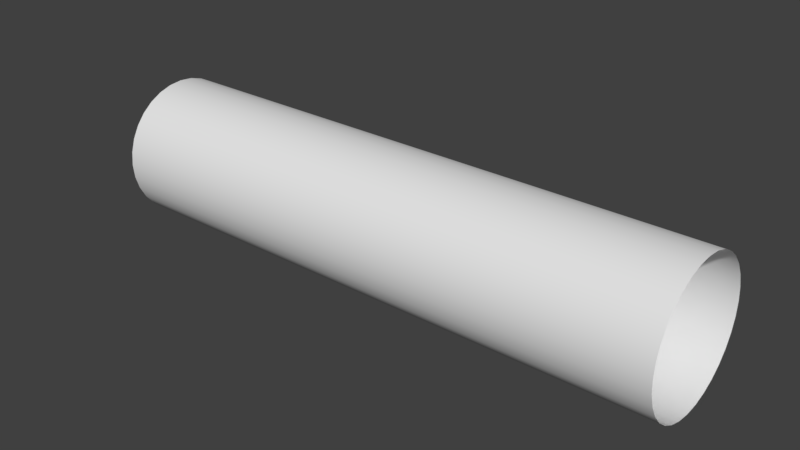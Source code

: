 # Source: cylinder.blend  (saved by Blender 2.77.0; exported with 4.5.12 LTS)
import bpy
from mathutils import Matrix  # noqa: F401  (used for matrix-valued properties, if any)

bpy.ops.wm.read_factory_settings(use_empty=True)
scene = bpy.context.scene
scene.name = 'Scene'

# ---- collections
col_collection_1 = bpy.data.collections.new('Collection 1'); scene.collection.children.link(col_collection_1)

# ---- world
world_world = bpy.data.worlds.new('World'); scene.world = world_world
world_world.color = (0.05088, 0.05088, 0.05088)
world_world.use_sun_shadow = False
world_world.sun_shadow_jitter_overblur = 0.0
world_world.cycles.sampling_method = 'MANUAL'

# ---- meshes
me_cylinder_001 = bpy.data.meshes.new('Cylinder.001')
me_cylinder_001.from_pydata([(-2.466, 0.5956, 0.5096), (2.466, 0.5956, 0.5096), (-2.466, 0.5842, 0.3934), (2.466, 0.5842, 0.3934), (-2.466, 0.5503, 0.2817), (2.466, 0.5503, 0.2817), (-2.466, 0.4952, 0.1787), (2.466, 0.4952, 0.1787), (-2.466, 0.4212, 0.08845), (2.466, 0.4212, 0.08845), (-2.466, 0.3309, 0.01438), (2.466, 0.3309, 0.01438), (-2.466, 0.2279, -0.04066), (2.466, 0.2279, -0.04066), (-2.466, 0.1162, -0.07456), (2.466, 0.1162, -0.07456), (-2.466, 1.751e-07, -0.086), (2.466, 1.751e-07, -0.086), (-2.466, -0.1162, -0.07456), (2.466, -0.1162, -0.07456), (-2.466, -0.2279, -0.04066), (2.466, -0.2279, -0.04066), (-2.466, -0.3309, 0.01438), (2.466, -0.3309, 0.01438), (-2.466, -0.4212, 0.08845), (2.466, -0.4212, 0.08845), (-2.466, -0.4952, 0.1787), (2.466, -0.4952, 0.1787), (-2.466, -0.5503, 0.2817), (2.466, -0.5503, 0.2817), (-2.466, -0.5842, 0.3934), (2.466, -0.5842, 0.3934), (-2.466, -0.5956, 0.5096), (2.466, -0.5956, 0.5096), (-2.466, -0.5842, 0.6258), (2.466, -0.5842, 0.6258), (-2.466, -0.5503, 0.7375), (2.466, -0.5503, 0.7375), (-2.466, -0.4952, 0.8405), (2.466, -0.4952, 0.8405), (-2.466, -0.4212, 0.9308), (2.466, -0.4212, 0.9308), (-2.466, -0.3309, 1.005), (2.466, -0.3309, 1.005), (-2.466, -0.2279, 1.06), (2.466, -0.2279, 1.06), (-2.466, -0.1162, 1.094), (2.466, -0.1162, 1.094), (-2.466, 7.052e-07, 1.105), (2.466, 7.052e-07, 1.105), (-2.466, 0.1162, 1.094), (2.466, 0.1162, 1.094), (-2.466, 0.2279, 1.06), (2.466, 0.2279, 1.06), (-2.466, 0.3309, 1.005), (2.466, 0.3309, 1.005), (-2.466, 0.4212, 0.9308), (2.466, 0.4212, 0.9308), (-2.466, 0.4952, 0.8405), (2.466, 0.4952, 0.8405), (-2.466, 0.5503, 0.7375), (2.466, 0.5503, 0.7375), (-2.466, 0.5842, 0.6258), (2.466, 0.5842, 0.6258)], [], [(0, 1, 3, 2), (2, 3, 5, 4), (4, 5, 7, 6), (6, 7, 9, 8), (8, 9, 11, 10), (10, 11, 13, 12), (12, 13, 15, 14), (14, 15, 17, 16), (16, 17, 19, 18), (18, 19, 21, 20), (20, 21, 23, 22), (22, 23, 25, 24), (24, 25, 27, 26), (26, 27, 29, 28), (28, 29, 31, 30), (30, 31, 33, 32), (32, 33, 35, 34), (34, 35, 37, 36), (36, 37, 39, 38), (38, 39, 41, 40), (40, 41, 43, 42), (42, 43, 45, 44), (44, 45, 47, 46), (46, 47, 49, 48), (48, 49, 51, 50), (50, 51, 53, 52), (52, 53, 55, 54), (54, 55, 57, 56), (56, 57, 59, 58), (58, 59, 61, 60), (60, 61, 63, 62), (62, 63, 1, 0)])
me_cylinder_001.polygons.foreach_set('use_smooth', [True] * 32)
_uv = me_cylinder_001.uv_layers.new(name='UVMap')
_uv.uv.foreach_set('vector', [0.0004649, 0.7489, 0.9995, 0.7489, 0.9995, 0.7801, 0.0004642, 0.7801, 0.0004642, 0.7801, 0.9995, 0.7801, 0.9995, 0.8113, 0.0004635, 0.8113, 0.0004635, 0.8113, 0.9995, 0.8113, 0.9995, 0.8425, 0.0004627, 0.8425, 0.0004627, 0.8425, 0.9995, 0.8425, 0.9995, 0.8737, 0.0004619, 0.8737, 0.0004619, 0.8737, 0.9995, 0.8737, 0.9995, 0.9049, 0.0004611, 0.9049, 0.0004611, 0.9049, 0.9995, 0.9049, 0.9995, 0.9361, 0.0004601, 0.936, 0.0004601, 0.936, 0.9995, 0.9361, 0.9995, 0.9673, 0.0004593, 0.9672, 0.0004593, 0.9672, 0.9995, 0.9673, 0.9995, 0.9985, 0.0004583, 0.9984, 0.0004737, 0.0003446, 0.9995, 0.0003448, 0.9995, 0.03154, 0.0004736, 0.03153, 0.0004736, 0.03153, 0.9995, 0.03154, 0.9995, 0.06273, 0.0004737, 0.06272, 0.0004737, 0.06272, 0.9995, 0.06273, 0.9995, 0.09392, 0.0004736, 0.09392, 0.0004736, 0.09392, 0.9995, 0.09392, 0.9995, 0.1251, 0.0004734, 0.1251, 0.0004734, 0.1251, 0.9995, 0.1251, 0.9995, 0.1563, 0.0004733, 0.1563, 0.0004733, 0.1563, 0.9995, 0.1563, 0.9995, 0.1875, 0.0004731, 0.1875, 0.0004731, 0.1875, 0.9995, 0.1875, 0.9995, 0.2187, 0.0004729, 0.2187, 0.0004729, 0.2187, 0.9995, 0.2187, 0.9995, 0.2499, 0.0004727, 0.2499, 0.0004727, 0.2499, 0.9995, 0.2499, 0.9995, 0.2811, 0.0004724, 0.2811, 0.0004724, 0.2811, 0.9995, 0.2811, 0.9995, 0.3123, 0.0004721, 0.3122, 0.0004721, 0.3122, 0.9995, 0.3123, 0.9995, 0.3435, 0.0004718, 0.3434, 0.0004718, 0.3434, 0.9995, 0.3435, 0.9995, 0.3746, 0.0004714, 0.3746, 0.0004714, 0.3746, 0.9995, 0.3746, 0.9995, 0.4058, 0.0004711, 0.4058, 0.0004711, 0.4058, 0.9995, 0.4058, 0.9995, 0.437, 0.0004706, 0.437, 0.0004706, 0.437, 0.9995, 0.437, 0.9995, 0.4682, 0.0004702, 0.4682, 0.0004702, 0.4682, 0.9995, 0.4682, 0.9995, 0.4994, 0.0004697, 0.4994, 0.0004697, 0.4994, 0.9995, 0.4994, 0.9995, 0.5306, 0.0004692, 0.5306, 0.0004692, 0.5306, 0.9995, 0.5306, 0.9995, 0.5618, 0.0004687, 0.5618, 0.0004687, 0.5618, 0.9995, 0.5618, 0.9995, 0.593, 0.0004681, 0.593, 0.0004681, 0.593, 0.9995, 0.593, 0.9995, 0.6242, 0.0004676, 0.6241, 0.0004676, 0.6241, 0.9995, 0.6242, 0.9995, 0.6554, 0.0004669, 0.6553, 0.0004669, 0.6553, 0.9995, 0.6554, 0.9995, 0.6866, 0.0004663, 0.6865, 0.0004663, 0.6865, 0.9995, 0.6866, 0.9995, 0.7178, 0.0004656, 0.7177, 0.0004656, 0.7177, 0.9995, 0.7178, 0.9995, 0.7489, 0.0004649, 0.7489])
me_cylinder_001.use_remesh_preserve_volume = False
me_cylinder_001.use_remesh_preserve_attributes = False
me_cylinder_001.use_mirror_vertex_groups = False
me_cylinder_001.update()

# ---- objects
ob_cylinder = bpy.data.objects.new('Cylinder', me_cylinder_001)

# ---- transforms, parenting, visibility, modifiers, constraints
ob_cylinder.location = (0.0, 0.0, 0.0)
ob_cylinder.lineart.crease_threshold = 0.0

# ---- collection membership
col_collection_1.objects.link(ob_cylinder)

# ---- scene / render settings (as saved in the file)
scene.frame_start = 1; scene.frame_end = 250; scene.frame_set(1)
scene.render.engine = 'BLENDER_EEVEE_NEXT'
scene.render.resolution_percentage = 50
scene.render.dither_intensity = 0.0
scene.cycles.use_denoising = False
scene.cycles.samples = 128
scene.cycles.sampling_pattern = 'TABULATED_SOBOL'
scene.cycles.light_sampling_threshold = 0.0
scene.cycles.use_adaptive_sampling = False
scene.cycles.use_light_tree = False
scene.cycles.blur_glossy = 0.0
scene.cycles.sample_clamp_indirect = 0.0
scene.view_settings.view_transform = 'Standard'
bpy.context.view_layer.update()

# ---- added for rendering (the .blend has no active camera and no usable light): camera, sun
cam_auto = bpy.data.cameras.new('AutoCamera')
cam_auto.lens = 50.0
cam_auto.sensor_width = 36.0
cam_auto.clip_end = 1000.0
ob_auto_camera = bpy.data.objects.new('AutoCamera', cam_auto)
scene.collection.objects.link(ob_auto_camera)
ob_auto_camera.location = (4.82207, -5.78648, 4.36727)
ob_auto_camera.rotation_euler = (1.09748, -7.21219e-08, 0.694738)
scene.camera = ob_auto_camera
light_auto_sun = bpy.data.lights.new('AutoSun', 'SUN')
light_auto_sun.energy = 3.0
light_auto_sun.angle = 0.0523599
ob_auto_sun = bpy.data.objects.new('AutoSun', light_auto_sun)
scene.collection.objects.link(ob_auto_sun)
ob_auto_sun.rotation_euler = (0.872665, 0.174533, 0.523599)
bpy.context.view_layer.update()
